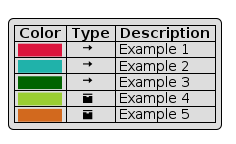

The diagram above was rendered by PlantUML. Its source (embedded in the PNG):
@startuml

legend
    |= Color |= Type |= Description |
    | <size:11><back:#Crimson>           </back></size>|    <&arrow-right> | Example 1 |
    | <size:11><back:#LightSeaGreen>           </back></size>|    <&arrow-right> | Example 2 |
    | <size:11><back:#DarkGreen>           </back></size>|    <&arrow-right> | Example 3 |
    | <size:11><back:#YellowGreen>           </back></size>|    <&box> | Example 4 |
    | <size:11><back:#Chocolate>           </back></size>|    <&box> | Example 5 |
endlegend

@enduml